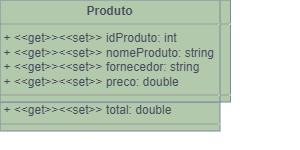

The diagram above was exported from draw.io. Its source (the exported page's mxGraphModel, read from the mxfile embedded in the PNG):
<mxGraphModel dx="989" dy="543" grid="1" gridSize="10" guides="1" tooltips="1" connect="1" arrows="1" fold="1" page="1" pageScale="1" pageWidth="827" pageHeight="1169" background="#FFFFFF" math="0" shadow="0">
  <root>
    <mxCell id="WIyWlLk6GJQsqaUBKTNV-0" />
    <mxCell id="WIyWlLk6GJQsqaUBKTNV-1" parent="WIyWlLk6GJQsqaUBKTNV-0" />
    <mxCell id="oH1lzhBYcKEQ-hpN4oMO-12" value="" style="endArrow=none;html=1;rounded=0;entryX=-0.007;entryY=0.62;entryDx=0;entryDy=0;entryPerimeter=0;labelBackgroundColor=none;strokeColor=#788AA3;fontColor=default;" parent="WIyWlLk6GJQsqaUBKTNV-1" target="oH1lzhBYcKEQ-hpN4oMO-40" edge="1">
      <mxGeometry width="50" height="50" relative="1" as="geometry">
        <mxPoint x="230" y="340" as="sourcePoint" />
        <mxPoint x="290" y="339" as="targetPoint" />
      </mxGeometry>
    </mxCell>
    <mxCell id="b0tu4JUMaNam2LkdP-1s-4" value="1" style="edgeLabel;html=1;align=center;verticalAlign=middle;resizable=0;points=[];fontColor=#46495D;fontSize=12;" parent="oH1lzhBYcKEQ-hpN4oMO-12" connectable="0" vertex="1">
      <mxGeometry x="-0.727" relative="1" as="geometry">
        <mxPoint y="-1" as="offset" />
      </mxGeometry>
    </mxCell>
    <mxCell id="b0tu4JUMaNam2LkdP-1s-5" value="*" style="edgeLabel;html=1;align=center;verticalAlign=middle;resizable=0;points=[];fontColor=#46495D;fontSize=15;" parent="oH1lzhBYcKEQ-hpN4oMO-12" connectable="0" vertex="1">
      <mxGeometry x="0.6596" relative="1" as="geometry">
        <mxPoint y="2" as="offset" />
      </mxGeometry>
    </mxCell>
    <mxCell id="oH1lzhBYcKEQ-hpN4oMO-14" value="" style="endArrow=none;html=1;rounded=0;labelBackgroundColor=none;strokeColor=#788AA3;fontColor=default;" parent="WIyWlLk6GJQsqaUBKTNV-1" edge="1">
      <mxGeometry width="50" height="50" relative="1" as="geometry">
        <mxPoint x="530" y="342" as="sourcePoint" />
        <mxPoint x="600" y="342" as="targetPoint" />
      </mxGeometry>
    </mxCell>
    <mxCell id="b0tu4JUMaNam2LkdP-1s-6" value="*" style="edgeLabel;html=1;align=center;verticalAlign=middle;resizable=0;points=[];fontSize=15;fontColor=#46495D;" parent="oH1lzhBYcKEQ-hpN4oMO-14" connectable="0" vertex="1">
      <mxGeometry x="-0.6743" y="-2" relative="1" as="geometry">
        <mxPoint as="offset" />
      </mxGeometry>
    </mxCell>
    <mxCell id="b0tu4JUMaNam2LkdP-1s-7" value="1" style="edgeLabel;html=1;align=center;verticalAlign=middle;resizable=0;points=[];fontSize=12;fontColor=#46495D;" parent="oH1lzhBYcKEQ-hpN4oMO-14" connectable="0" vertex="1">
      <mxGeometry x="0.6686" y="-3" relative="1" as="geometry">
        <mxPoint y="-4" as="offset" />
      </mxGeometry>
    </mxCell>
    <mxCell id="oH1lzhBYcKEQ-hpN4oMO-39" value="&lt;p style=&quot;margin:0px;margin-top:4px;text-align:center;&quot;&gt;&lt;b&gt;Pedido&lt;/b&gt;&lt;/p&gt;&lt;hr size=&quot;1&quot;&gt;&lt;p style=&quot;margin:0px;margin-left:4px;&quot;&gt;+ &amp;lt;&amp;lt;get&amp;gt;&amp;gt;&amp;lt;&amp;lt;set&amp;gt;&amp;gt;&amp;nbsp;idPedido: int&lt;br style=&quot;border-color: var(--border-color);&quot;&gt;+ &amp;lt;&amp;lt;get&amp;gt;&amp;gt;&amp;lt;&amp;lt;set&amp;gt;&amp;gt;&amp;nbsp;dataCriacao: string&lt;br style=&quot;border-color: var(--border-color);&quot;&gt;+ &amp;lt;&amp;lt;get&amp;gt;&amp;gt;&amp;lt;&amp;lt;set&amp;gt;&amp;gt;&amp;nbsp;dataEnvio: string&lt;br style=&quot;border-color: var(--border-color);&quot;&gt;+ &amp;lt;&amp;lt;get&amp;gt;&amp;gt;&amp;lt;&amp;lt;set&amp;gt;&amp;gt;&amp;nbsp;nomeUsuario: string&lt;br style=&quot;border-color: var(--border-color);&quot;&gt;+ &amp;lt;&amp;lt;get&amp;gt;&amp;gt;&amp;lt;&amp;lt;set&amp;gt;&amp;gt;&amp;nbsp;statusPedido: string&lt;/p&gt;&lt;p style=&quot;margin:0px;margin-left:4px;&quot;&gt;+ &amp;lt;&amp;lt;get&amp;gt;&amp;gt;&amp;lt;&amp;lt;set&amp;gt;&amp;gt; total: double&lt;/p&gt;&lt;hr size=&quot;1&quot;&gt;&lt;p style=&quot;margin:0px;margin-left:4px;&quot;&gt;&lt;br&gt;&lt;/p&gt;" style="verticalAlign=top;align=left;overflow=fill;fontSize=12;fontFamily=Helvetica;html=1;strokeColor=#788AA3;fillColor=#B2C9AB;labelBackgroundColor=none;fontColor=#46495D;" parent="WIyWlLk6GJQsqaUBKTNV-1" vertex="1">
      <mxGeometry x="10" y="248" width="220" height="131" as="geometry" />
    </mxCell>
    <mxCell id="oH1lzhBYcKEQ-hpN4oMO-40" value="&lt;p style=&quot;margin:0px;margin-top:4px;text-align:center;&quot;&gt;&lt;b&gt;Item&lt;/b&gt;&lt;/p&gt;&lt;hr size=&quot;1&quot;&gt;&lt;p style=&quot;margin:0px;margin-left:4px;&quot;&gt;+ &amp;lt;&amp;lt;get&amp;gt;&amp;gt;&amp;lt;&amp;lt;set&amp;gt;&amp;gt;&amp;nbsp;id: int&lt;br style=&quot;border-color: var(--border-color);&quot;&gt;+ &amp;lt;&amp;lt;get&amp;gt;&amp;gt;&amp;lt;&amp;lt;set&amp;gt;&amp;gt;&lt;span style=&quot;&quot;&gt;&amp;nbsp;idPedido: int&lt;/span&gt;&lt;br style=&quot;border-color: var(--border-color);&quot;&gt;+ &amp;lt;&amp;lt;get&amp;gt;&amp;gt;&amp;lt;&amp;lt;set&amp;gt;&amp;gt;&lt;span style=&quot;&quot;&gt;&amp;nbsp;idProduto: int&lt;/span&gt;&lt;br&gt;&lt;/p&gt;&lt;p style=&quot;margin:0px;margin-left:4px;&quot;&gt;&lt;span style=&quot;&quot;&gt;+ &amp;lt;&amp;lt;get&amp;gt;&amp;gt;&amp;lt;&amp;lt;set&amp;gt;&amp;gt; descricaoItem: string&lt;/span&gt;&lt;/p&gt;&lt;hr size=&quot;1&quot;&gt;&lt;p style=&quot;margin:0px;margin-left:4px;&quot;&gt;&lt;br&gt;&lt;/p&gt;" style="verticalAlign=top;align=left;overflow=fill;fontSize=12;fontFamily=Helvetica;html=1;strokeColor=#788AA3;fillColor=#B2C9AB;aspect=fixed;labelBackgroundColor=none;fontColor=#46495D;" parent="WIyWlLk6GJQsqaUBKTNV-1" vertex="1">
      <mxGeometry x="298.24" y="277" width="230.52" height="102" as="geometry" />
    </mxCell>
    <mxCell id="oH1lzhBYcKEQ-hpN4oMO-42" value="&lt;p style=&quot;margin:0px;margin-top:4px;text-align:center;&quot;&gt;&lt;b&gt;Produto&lt;/b&gt;&lt;/p&gt;&lt;hr size=&quot;1&quot;&gt;&lt;p style=&quot;margin:0px;margin-left:4px;&quot;&gt;+ &amp;lt;&amp;lt;get&amp;gt;&amp;gt;&amp;lt;&amp;lt;set&amp;gt;&amp;gt;&amp;nbsp;idProduto: int&lt;br style=&quot;border-color: var(--border-color);&quot;&gt;+ &amp;lt;&amp;lt;get&amp;gt;&amp;gt;&amp;lt;&amp;lt;set&amp;gt;&amp;gt;&lt;span style=&quot;&quot;&gt;&amp;nbsp;nomeProduto: string&lt;/span&gt;&lt;br style=&quot;border-color: var(--border-color);&quot;&gt;+&amp;nbsp;&amp;lt;&amp;lt;get&amp;gt;&amp;gt;&amp;lt;&amp;lt;set&amp;gt;&amp;gt;&lt;span style=&quot;&quot;&gt;&amp;nbsp;fornecedor: string&lt;/span&gt;&lt;br&gt;&lt;/p&gt;&lt;p style=&quot;margin:0px;margin-left:4px;&quot;&gt;&lt;span style=&quot;&quot;&gt;+ &amp;lt;&amp;lt;get&amp;gt;&amp;gt;&amp;lt;&amp;lt;set&amp;gt;&amp;gt; preco: double&lt;/span&gt;&lt;/p&gt;&lt;hr size=&quot;1&quot;&gt;&lt;p style=&quot;margin:0px;margin-left:4px;&quot;&gt;&lt;br&gt;&lt;/p&gt;" style="verticalAlign=top;align=left;overflow=fill;fontSize=12;fontFamily=Helvetica;html=1;strokeColor=#788AA3;fillColor=#B2C9AB;labelBackgroundColor=none;fontColor=#46495D;" parent="WIyWlLk6GJQsqaUBKTNV-1" vertex="1">
      <mxGeometry x="600" y="276" width="220" height="102" as="geometry" />
    </mxCell>
  </root>
</mxGraphModel>